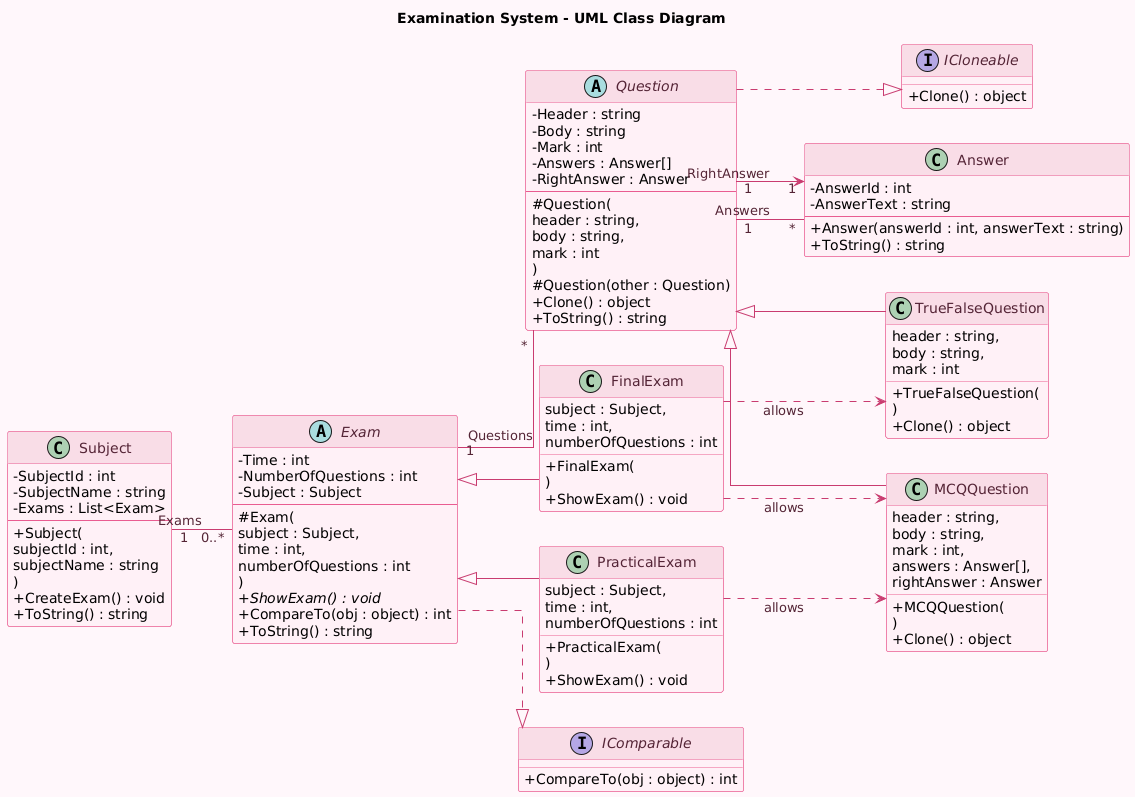

The diagram above was rendered by PlantUML. Its source (embedded in the PNG):
@startuml
title Examination System - UML Class Diagram

skinparam backgroundColor #FFF7FA
skinparam classBackgroundColor #FFF0F6
skinparam classBorderColor #E85D91
skinparam classFontColor #542536
skinparam classHeaderBackgroundColor #F9DCE7

skinparam interfaceBackgroundColor #FDE7F0
skinparam interfaceBorderColor #C83D70
skinparam interfaceFontColor #542536

skinparam ArrowColor #C83D70
skinparam ArrowFontColor #542536

skinparam classAttributeIconSize 0
skinparam linetype ortho
skinparam shadowing false

left to right direction


' =========================
' Interfaces
' =========================

interface ICloneable {
    +Clone() : object
}

interface IComparable {
    +CompareTo(obj : object) : int
}


' =========================
' Answer
' =========================

class Answer {
    -AnswerId : int
    -AnswerText : string
    --
    +Answer(answerId : int, answerText : string)
    +ToString() : string
}


' =========================
' Base Question
' =========================

abstract class Question {
    -Header : string
    -Body : string
    -Mark : int
    -Answers : Answer[]
    -RightAnswer : Answer
    --
    #Question(
        header : string,
        body : string,
        mark : int
    )
    #Question(other : Question)
    +Clone() : object
    +ToString() : string
}


' =========================
' Question Types
' =========================

class TrueFalseQuestion {
    +TrueFalseQuestion(
        header : string,
        body : string,
        mark : int
    )
    +Clone() : object
}

class MCQQuestion {
    +MCQQuestion(
        header : string,
        body : string,
        mark : int,
        answers : Answer[],
        rightAnswer : Answer
    )
    +Clone() : object
}


' =========================
' Base Exam
' =========================

abstract class Exam {
    -Time : int
    -NumberOfQuestions : int
    -Subject : Subject
    --
    #Exam(
        subject : Subject,
        time : int,
        numberOfQuestions : int
    )
    {abstract} +ShowExam() : void
    +CompareTo(obj : object) : int
    +ToString() : string
}


' =========================
' Exam Types
' =========================

class FinalExam {
    +FinalExam(
        subject : Subject,
        time : int,
        numberOfQuestions : int
    )
    +ShowExam() : void
}

class PracticalExam {
    +PracticalExam(
        subject : Subject,
        time : int,
        numberOfQuestions : int
    )
    +ShowExam() : void
}


' =========================
' Subject
' =========================

class Subject {
    -SubjectId : int
    -SubjectName : string
    -Exams : List<Exam>
    --
    +Subject(
        subjectId : int,
        subjectName : string
    )
    +CreateExam() : void
    +ToString() : string
}


' =========================
' Inheritance
' =========================

Question <|-- TrueFalseQuestion
Question <|-- MCQQuestion

Exam <|-- FinalExam
Exam <|-- PracticalExam


' =========================
' Interfaces
' =========================

Question ..|> ICloneable
Exam ..|> IComparable


' =========================
' Associations
' =========================

Question "1" -- "*" Answer : Answers
Question "1" --> "1" Answer : RightAnswer

Exam "1" -- "*" Question : Questions

Subject "1" -- "0..*" Exam : Exams


' =========================
' Exam Rules
' =========================

FinalExam ..> TrueFalseQuestion : allows
FinalExam ..> MCQQuestion : allows

PracticalExam ..> MCQQuestion : allows
@enduml